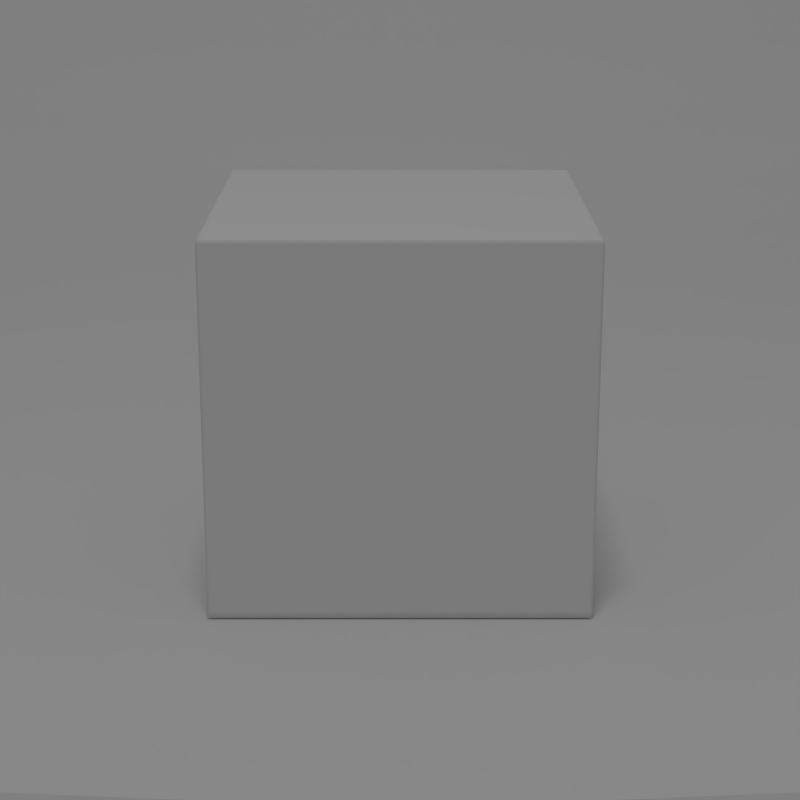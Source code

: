 # Source: gnome-boxes.blend  (saved by Blender 2.59.2; exported with 4.5.12 LTS)
import bpy
from mathutils import Matrix  # noqa: F401  (used for matrix-valued properties, if any)

bpy.ops.wm.read_factory_settings(use_empty=True)
scene = bpy.context.scene
scene.name = 'Scene'

# ---- collections
col_collection_1 = bpy.data.collections.new('Collection 1'); scene.collection.children.link(col_collection_1)
col_collection_2 = bpy.data.collections.new('Collection 2'); scene.collection.children.link(col_collection_2)
col_collection_2.hide_render = True
col_collection_2.hide_viewport = True

# ---- materials (node trees are filled in below, after node groups)
mat_material = bpy.data.materials.new('Material')
mat_material.alpha_threshold = 0.0
mat_material.use_transparent_shadow = False
mat_material.preview_render_type = 'SHADERBALL'
mat_material.roughness = 0.5
mat_material.specular_intensity = 0.0
mat_material_001 = bpy.data.materials.new('Material.001')
mat_material_001.alpha_threshold = 0.0
mat_material_001.use_transparent_shadow = False
mat_material_001.roughness = 0.5
mat_material_001.specular_intensity = 0.0
mat_material_001.line_color = (0.0, 0.0, 0.0, 1.0)

# ---- material node trees

# ---- world
world_world = bpy.data.worlds.new('World'); scene.world = world_world
world_world.color = (0.214, 0.214, 0.214)
world_world.use_sun_shadow = False
world_world.sun_shadow_jitter_overblur = 0.0
world_world.cycles.sampling_method = 'MANUAL'
world_world.cycles.sample_map_resolution = 256

# ---- cameras
cam_camera = bpy.data.cameras.new('Camera')
cam_camera.clip_end = 100.0
cam_camera.lens = 80.0
cam_camera.dof.focus_distance = 0.0
cam_camera.dof.aperture_fstop = 128.0

# ---- lights
light_area = bpy.data.lights.new('Area', 'AREA')
light_area.transmission_factor = 0.0
light_area.energy = 78.54
light_area.shadow_buffer_clip_start = 0.5
light_area.shadow_soft_size = 1.0
light_area.shadow_maximum_resolution = 0.006
light_area.use_absolute_resolution = True
light_area.size = 1.0
light_area.size_y = 1.0
light_area.cycles.use_multiple_importance_sampling = False

# ---- meshes
me_cube = bpy.data.meshes.new('Cube')
me_cube.from_pydata([(1.0, 1.0, -1.0), (1.0, -1.0, -1.0), (-1.0, -1.0, -1.0), (-1.0, 1.0, -1.0), (1.0, 1.0, 1.0), (1.0, -1.0, 1.0), (-1.0, -1.0, 1.0), (-1.0, 1.0, 1.0), (-0.9721, 0.9721, 0.9721), (-0.9721, -0.9721, 0.9721), (0.9721, -0.9721, 0.9721), (0.9721, 0.9721, 0.9721), (-0.9721, 0.9721, -0.9721), (-0.9721, -0.9721, -0.9721), (0.9721, -0.9721, -0.9721), (0.9721, 0.9721, -0.9721), (0.9721, 0.9721, 0.9146), (0.9721, -0.9721, 0.9146), (-0.9721, -0.9721, 0.9146), (-0.9721, 0.9721, 0.9146), (0.9721, 0.9721, -0.8963), (0.9721, -0.9721, -0.8963), (-0.9721, -0.9721, -0.8963), (-0.9721, 0.9721, -0.8963), (1.0, -1.0, 0.9252), (1.0, 1.0, 0.9252), (-1.0, -1.0, 0.9252), (-1.0, 1.0, 0.9252), (1.0, -1.0, -0.8531), (1.0, 1.0, -0.8531), (-1.0, -1.0, -0.8531), (-1.0, 1.0, -0.8531), (-0.9286, -1.0, -1.0), (-0.9286, 1.0, -1.0), (-0.9286, -1.0, 1.0), (-0.9286, 1.0, 1.0), (-0.9286, -1.0, 0.9252), (-0.9286, 1.0, 0.9252), (-0.9286, -1.0, -0.8531), (-0.9286, 1.0, -0.8531), (0.9203, -1.0, -1.0), (0.9203, 1.0, -1.0), (0.9203, -1.0, 1.0), (0.9203, 1.0, 1.0), (0.9203, -1.0, 0.9252), (0.9203, 1.0, 0.9252), (0.9203, -1.0, -0.8531), (0.9203, 1.0, -0.8531), (-0.9085, -0.9721, -0.9721), (-0.9085, 0.9721, -0.9721), (-0.9085, 0.9721, 0.9721), (-0.9085, -0.9721, 0.9721), (-0.9085, -0.9721, 0.9146), (-0.9085, 0.9721, 0.9146), (-0.9085, -0.9721, -0.8963), (-0.9085, 0.9721, -0.8963), (0.9133, -0.9721, -0.9721), (0.9133, 0.9721, -0.9721), (0.9133, 0.9721, 0.9721), (0.9133, -0.9721, 0.9721), (0.9133, -0.9721, 0.9146), (0.9133, 0.9721, 0.9146), (0.9133, -0.9721, -0.8963), (0.9133, 0.9721, -0.8963), (1.0, -0.9152, -1.0), (-1.0, -0.9152, -1.0), (1.0, -0.9152, 1.0), (-1.0, -0.9152, 1.0), (1.0, -0.9152, 0.9252), (-1.0, -0.9152, 0.9252), (1.0, -0.9152, -0.8531), (-1.0, -0.9152, -0.8531), (-0.9286, -0.9152, -1.0), (-0.9286, -0.9152, 1.0), (0.9203, -0.9152, -1.0), (0.9203, -0.9152, 1.0), (1.0, 0.9087, -1.0), (-1.0, 0.9087, -1.0), (1.0, 0.9087, 1.0), (-1.0, 0.9087, 1.0), (1.0, 0.9087, 0.9252), (-1.0, 0.9087, 0.9252), (1.0, 0.9087, -0.8531), (-1.0, 0.9087, -0.8531), (-0.9286, 0.9087, -1.0), (-0.9286, 0.9087, 1.0), (0.9203, 0.9087, -1.0), (0.9203, 0.9087, 1.0), (0.9721, -0.9151, -0.9721), (-0.9721, -0.9151, -0.9721), (-0.9721, -0.9151, 0.9721), (0.9721, -0.9151, 0.9721), (0.9721, -0.9151, 0.9146), (-0.9721, -0.9151, 0.9146), (0.9721, -0.9151, -0.8963), (-0.9721, -0.9151, -0.8963), (-0.9085, -0.9151, -0.9721), (-0.9085, -0.9151, 0.9721), (0.9133, -0.9151, -0.9721), (0.9133, -0.9151, 0.9721), (0.9721, 0.8952, -0.9721), (-0.9721, 0.8952, -0.9721), (-0.9721, 0.8952, 0.9721), (0.9721, 0.8952, 0.9721), (0.9721, 0.8952, 0.9146), (-0.9721, 0.8952, 0.9146), (0.9721, 0.8952, -0.8963), (-0.9721, 0.8952, -0.8963), (-0.9085, 0.8952, -0.9721), (-0.9085, 0.8952, 0.9721), (0.9133, 0.8952, -0.9721), (0.9133, 0.8952, 0.9721)], [], [(34, 6, 26, 36), (37, 27, 7, 35), (38, 30, 2, 32), (36, 26, 30, 38), (39, 31, 27, 37), (33, 3, 31, 39), (5, 42, 44, 24), (42, 34, 36, 44), (25, 45, 43, 4), (45, 37, 35, 43), (28, 46, 40, 1), (46, 38, 32, 40), (24, 44, 46, 28), (44, 36, 38, 46), (29, 47, 45, 25), (47, 39, 37, 45), (0, 41, 47, 29), (41, 33, 39, 47), (52, 18, 9, 51), (50, 8, 19, 53), (54, 22, 18, 52), (48, 13, 22, 54), (55, 23, 12, 49), (53, 19, 23, 55), (17, 60, 59, 10), (60, 52, 51, 59), (11, 58, 61, 16), (58, 50, 53, 61), (21, 62, 60, 17), (62, 54, 52, 60), (14, 56, 62, 21), (56, 48, 54, 62), (20, 63, 57, 15), (63, 55, 49, 57), (16, 61, 63, 20), (61, 53, 55, 63), (66, 5, 24, 68), (6, 67, 69, 26), (70, 28, 1, 64), (68, 24, 28, 70), (30, 71, 65, 2), (26, 69, 71, 30), (2, 65, 72, 32), (67, 6, 34, 73), (64, 1, 40, 74), (32, 72, 74, 40), (75, 42, 5, 66), (73, 34, 42, 75), (4, 78, 80, 25), (78, 66, 68, 80), (67, 79, 81, 69), (79, 7, 27, 81), (76, 0, 29, 82), (82, 70, 64, 76), (25, 80, 82, 29), (80, 68, 70, 82), (71, 83, 77, 65), (83, 31, 3, 77), (69, 81, 83, 71), (81, 27, 31, 83), (65, 77, 84, 72), (77, 3, 33, 84), (7, 79, 85, 35), (79, 67, 73, 85), (0, 76, 86, 41), (76, 64, 74, 86), (72, 84, 86, 74), (84, 33, 41, 86), (43, 87, 78, 4), (87, 75, 66, 78), (35, 85, 87, 43), (85, 73, 75, 87), (92, 17, 10, 91), (18, 93, 90, 9), (94, 21, 17, 92), (88, 14, 21, 94), (22, 95, 93, 18), (13, 89, 95, 22), (48, 96, 89, 13), (97, 51, 9, 90), (56, 98, 96, 48), (14, 88, 98, 56), (99, 59, 51, 97), (91, 10, 59, 99), (16, 104, 103, 11), (104, 92, 91, 103), (93, 105, 102, 90), (105, 19, 8, 102), (20, 106, 104, 16), (106, 94, 92, 104), (15, 100, 106, 20), (100, 88, 94, 106), (95, 107, 105, 93), (107, 23, 19, 105), (89, 101, 107, 95), (101, 12, 23, 107), (96, 108, 101, 89), (108, 49, 12, 101), (50, 109, 102, 8), (109, 97, 90, 102), (98, 110, 108, 96), (110, 57, 49, 108), (88, 100, 110, 98), (100, 15, 57, 110), (58, 111, 109, 50), (111, 99, 97, 109), (11, 103, 111, 58), (103, 91, 99, 111)])
me_cube.polygons.foreach_set('use_smooth', [True] * 108)
me_cube.materials.append(mat_material)
me_cube.use_remesh_preserve_volume = False
me_cube.use_remesh_preserve_attributes = False
me_cube.use_mirror_vertex_groups = False
me_cube.update()
me_plane = bpy.data.meshes.new('Plane')
me_plane.from_pydata([(1.0, 1.0, 0.2566), (1.0, -1.0, 0.2566), (-1.0, -1.0, 0.0), (-1.0, 1.0, 0.0), (0.7121, -1.0, 0.0), (0.7121, 1.0, 0.0), (1.12, -1.006, 1.747), (1.12, 0.9938, 1.747), (-0.06721, -1.0, 0.0), (-0.06721, 1.0, 0.0)], [], [(0, 5, 4, 1), (0, 1, 6, 7), (5, 9, 8, 4), (9, 3, 2, 8)])
me_plane.polygons.foreach_set('use_smooth', [True] * 4)
me_plane.materials.append(mat_material_001)
me_plane.use_remesh_preserve_volume = False
me_plane.use_remesh_preserve_attributes = False
me_plane.use_mirror_vertex_groups = False
me_plane.update()

# ---- objects
ob_area = bpy.data.objects.new('Area', light_area)
ob_camera = bpy.data.objects.new('Camera', cam_camera)
ob_cube = bpy.data.objects.new('Cube', me_cube)
ob_plane = bpy.data.objects.new('Plane', me_plane)
ob_cube_001 = bpy.data.objects.new('Cube.001', me_cube)

# ---- transforms, parenting, visibility, modifiers, constraints
ob_area.location = (-0.2521, -1.739, 9.081)
ob_area.rotation_euler = (0.2562, 5.626e-17, 7.247e-18)
ob_area.lineart.crease_threshold = 0.0
ob_camera.location = (-0.05212, -4.23, 1.977)
ob_camera.rotation_euler = (1.269, 2.12e-16, 1.561e-16)
ob_camera.lineart.crease_threshold = 0.0
ob_cube.location = (-0.05212, 0.6567, 0.5195)
ob_cube.scale = (0.5146, 0.5146, 0.5146)
ob_cube.lineart.crease_threshold = 0.0
_m = ob_cube.modifiers.new('Subsurf', 'SUBSURF')
_m.uv_smooth = 'PRESERVE_CORNERS'
_m.quality = 2
_m.subdivision_type = 'SIMPLE'
ob_plane.location = (-0.05212, 2.476, 0.0)
ob_plane.rotation_euler = (0.0, -0.0, 1.571)
ob_plane.scale = (3.449, 3.449, 3.449)
ob_plane.lineart.crease_threshold = 0.0
_m = ob_plane.modifiers.new('Subsurf', 'SUBSURF')
_m.uv_smooth = 'PRESERVE_CORNERS'
_m.quality = 2
_m.show_only_control_edges = False
ob_cube_001.location = (-0.05212, 0.6567, 0.5195)
ob_cube_001.scale = (0.4565, 0.4565, 0.4565)
ob_cube_001.lineart.crease_threshold = 0.0
_m = ob_cube_001.modifiers.new('Subsurf', 'SUBSURF')
_m.uv_smooth = 'PRESERVE_CORNERS'
_m.quality = 2
_m.subdivision_type = 'SIMPLE'

# ---- collection membership
col_collection_1.objects.link(ob_area)
col_collection_1.objects.link(ob_camera)
col_collection_1.objects.link(ob_cube)
col_collection_1.objects.link(ob_plane)
col_collection_2.objects.link(ob_cube_001)

# ---- scene / render settings (as saved in the file)
scene.camera = ob_camera
scene.frame_start = 1; scene.frame_end = 250; scene.frame_set(1)
scene.render.engine = 'BLENDER_EEVEE_NEXT'
scene.render.image_settings.compression = 90
scene.render.resolution_x = 512
scene.render.resolution_y = 512
scene.render.dither_intensity = 0.0
scene.render.bake_margin = 2
scene.render.bake_bias = 0.0
scene.cycles.use_denoising = False
scene.cycles.samples = 10
scene.cycles.sampling_pattern = 'TABULATED_SOBOL'
scene.cycles.light_sampling_threshold = 0.0
scene.cycles.use_adaptive_sampling = False
scene.cycles.use_light_tree = False
scene.cycles.blur_glossy = 0.0
scene.cycles.volume_bounces = 1
scene.cycles.pixel_filter_type = 'GAUSSIAN'
scene.cycles.sample_clamp_indirect = 0.0
scene.view_settings.view_transform = 'Standard'
bpy.context.view_layer.update()
